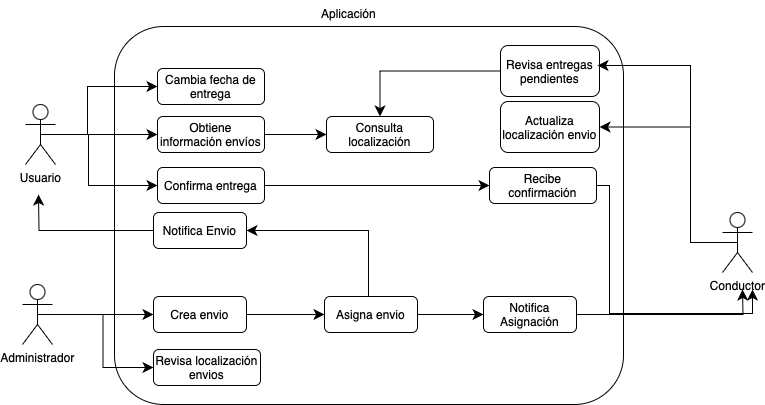

The diagram above was exported from draw.io. Its source (the exported page's mxGraphModel, read from the mxfile embedded in the PNG):
<mxGraphModel dx="1354" dy="622" grid="0" gridSize="10" guides="1" tooltips="1" connect="1" arrows="1" fold="1" page="0" pageScale="1" pageWidth="827" pageHeight="1169" math="0" shadow="0">
  <root>
    <mxCell id="0" />
    <mxCell id="1" parent="0" />
    <mxCell id="JLs1hbFGK3mNBrMvpL7n-55" style="edgeStyle=none;curved=1;rounded=0;orthogonalLoop=1;jettySize=auto;html=1;exitX=0.5;exitY=0.5;exitDx=0;exitDy=0;exitPerimeter=0;fontSize=12;startSize=8;endSize=8;" parent="1" source="7GfxxB9h6kD8QiFGx-IR-1" target="JLs1hbFGK3mNBrMvpL7n-50" edge="1">
      <mxGeometry relative="1" as="geometry" />
    </mxCell>
    <mxCell id="JLs1hbFGK3mNBrMvpL7n-71" style="edgeStyle=orthogonalEdgeStyle;rounded=0;orthogonalLoop=1;jettySize=auto;html=1;exitX=0.5;exitY=0.5;exitDx=0;exitDy=0;exitPerimeter=0;entryX=0;entryY=0.5;entryDx=0;entryDy=0;fontSize=12;startSize=8;endSize=8;" parent="1" source="7GfxxB9h6kD8QiFGx-IR-1" target="JLs1hbFGK3mNBrMvpL7n-60" edge="1">
      <mxGeometry relative="1" as="geometry">
        <Array as="points">
          <mxPoint x="-212" y="278" />
          <mxPoint x="-212" y="230" />
        </Array>
      </mxGeometry>
    </mxCell>
    <mxCell id="JLs1hbFGK3mNBrMvpL7n-72" style="edgeStyle=orthogonalEdgeStyle;rounded=0;orthogonalLoop=1;jettySize=auto;html=1;exitX=0.5;exitY=0.5;exitDx=0;exitDy=0;exitPerimeter=0;entryX=0;entryY=0.5;entryDx=0;entryDy=0;fontSize=12;startSize=8;endSize=8;" parent="1" source="7GfxxB9h6kD8QiFGx-IR-1" target="JLs1hbFGK3mNBrMvpL7n-62" edge="1">
      <mxGeometry relative="1" as="geometry">
        <Array as="points">
          <mxPoint x="-211" y="278" />
          <mxPoint x="-211" y="329" />
        </Array>
      </mxGeometry>
    </mxCell>
    <mxCell id="7GfxxB9h6kD8QiFGx-IR-1" value="Usuario&lt;div&gt;&lt;br&gt;&lt;/div&gt;" style="shape=umlActor;verticalLabelPosition=bottom;verticalAlign=top;html=1;outlineConnect=0;" parent="1" vertex="1">
      <mxGeometry x="-274" y="248" width="30" height="60" as="geometry" />
    </mxCell>
    <mxCell id="JLs1hbFGK3mNBrMvpL7n-40" style="edgeStyle=none;curved=1;rounded=0;orthogonalLoop=1;jettySize=auto;html=1;exitX=0.5;exitY=0.5;exitDx=0;exitDy=0;exitPerimeter=0;entryX=0;entryY=0.5;entryDx=0;entryDy=0;fontSize=12;startSize=8;endSize=8;" parent="1" source="XJMGst-rCKcoRZPM2Gby-3" target="JLs1hbFGK3mNBrMvpL7n-33" edge="1">
      <mxGeometry relative="1" as="geometry" />
    </mxCell>
    <mxCell id="JLs1hbFGK3mNBrMvpL7n-74" style="edgeStyle=orthogonalEdgeStyle;rounded=0;orthogonalLoop=1;jettySize=auto;html=1;exitX=0.5;exitY=0.5;exitDx=0;exitDy=0;exitPerimeter=0;entryX=0;entryY=0.5;entryDx=0;entryDy=0;fontSize=12;startSize=8;endSize=8;" parent="1" source="XJMGst-rCKcoRZPM2Gby-3" target="JLs1hbFGK3mNBrMvpL7n-73" edge="1">
      <mxGeometry relative="1" as="geometry" />
    </mxCell>
    <mxCell id="XJMGst-rCKcoRZPM2Gby-3" value="Administrador" style="shape=umlActor;verticalLabelPosition=bottom;verticalAlign=top;html=1;outlineConnect=0;" parent="1" vertex="1">
      <mxGeometry x="-277" y="428" width="30" height="60" as="geometry" />
    </mxCell>
    <mxCell id="XJMGst-rCKcoRZPM2Gby-4" value="" style="rounded=1;whiteSpace=wrap;html=1;arcSize=13;fillColor=none;" parent="1" vertex="1">
      <mxGeometry x="-185" y="170" width="509" height="378" as="geometry" />
    </mxCell>
    <mxCell id="XJMGst-rCKcoRZPM2Gby-5" value="Aplicación" style="text;html=1;align=center;verticalAlign=middle;resizable=0;points=[];autosize=1;strokeColor=none;fillColor=none;" parent="1" vertex="1">
      <mxGeometry x="12" y="144" width="73" height="26" as="geometry" />
    </mxCell>
    <mxCell id="JLs1hbFGK3mNBrMvpL7n-11" style="edgeStyle=none;curved=1;rounded=0;orthogonalLoop=1;jettySize=auto;html=1;entryX=0;entryY=0.5;entryDx=0;entryDy=0;fontSize=12;startSize=8;endSize=8;" parent="1" edge="1">
      <mxGeometry relative="1" as="geometry">
        <mxPoint x="-33" y="333.81818181818176" as="sourcePoint" />
      </mxGeometry>
    </mxCell>
    <mxCell id="JLs1hbFGK3mNBrMvpL7n-12" style="edgeStyle=none;curved=1;rounded=0;orthogonalLoop=1;jettySize=auto;html=1;entryX=0;entryY=0.5;entryDx=0;entryDy=0;fontSize=12;startSize=8;endSize=8;" parent="1" edge="1">
      <mxGeometry relative="1" as="geometry">
        <mxPoint x="125" y="336.81218274111666" as="sourcePoint" />
      </mxGeometry>
    </mxCell>
    <mxCell id="JLs1hbFGK3mNBrMvpL7n-43" style="edgeStyle=none;curved=1;rounded=0;orthogonalLoop=1;jettySize=auto;html=1;fontSize=12;startSize=8;endSize=8;" parent="1" source="JLs1hbFGK3mNBrMvpL7n-33" target="JLs1hbFGK3mNBrMvpL7n-34" edge="1">
      <mxGeometry relative="1" as="geometry" />
    </mxCell>
    <mxCell id="JLs1hbFGK3mNBrMvpL7n-33" value="Crea envio" style="rounded=1;whiteSpace=wrap;html=1;" parent="1" vertex="1">
      <mxGeometry x="-146" y="440" width="93" height="36" as="geometry" />
    </mxCell>
    <mxCell id="JLs1hbFGK3mNBrMvpL7n-41" style="edgeStyle=orthogonalEdgeStyle;rounded=0;orthogonalLoop=1;jettySize=auto;html=1;entryX=1;entryY=0.5;entryDx=0;entryDy=0;fontSize=12;startSize=8;endSize=8;" parent="1" source="JLs1hbFGK3mNBrMvpL7n-34" target="JLs1hbFGK3mNBrMvpL7n-38" edge="1">
      <mxGeometry relative="1" as="geometry">
        <Array as="points">
          <mxPoint x="69" y="374" />
        </Array>
      </mxGeometry>
    </mxCell>
    <mxCell id="JLs1hbFGK3mNBrMvpL7n-46" style="edgeStyle=none;curved=1;rounded=0;orthogonalLoop=1;jettySize=auto;html=1;fontSize=12;startSize=8;endSize=8;" parent="1" source="JLs1hbFGK3mNBrMvpL7n-34" target="JLs1hbFGK3mNBrMvpL7n-44" edge="1">
      <mxGeometry relative="1" as="geometry" />
    </mxCell>
    <mxCell id="JLs1hbFGK3mNBrMvpL7n-34" value="Asigna envio" style="rounded=1;whiteSpace=wrap;html=1;" parent="1" vertex="1">
      <mxGeometry x="25" y="440" width="93" height="36" as="geometry" />
    </mxCell>
    <mxCell id="JLs1hbFGK3mNBrMvpL7n-53" style="edgeStyle=orthogonalEdgeStyle;rounded=0;orthogonalLoop=1;jettySize=auto;html=1;exitX=0.5;exitY=0.5;exitDx=0;exitDy=0;exitPerimeter=0;entryX=1;entryY=0.5;entryDx=0;entryDy=0;fontSize=12;startSize=8;endSize=8;" parent="1" source="JLs1hbFGK3mNBrMvpL7n-37" target="JLs1hbFGK3mNBrMvpL7n-52" edge="1">
      <mxGeometry relative="1" as="geometry">
        <Array as="points">
          <mxPoint x="391" y="386" />
          <mxPoint x="391" y="271" />
        </Array>
      </mxGeometry>
    </mxCell>
    <mxCell id="JLs1hbFGK3mNBrMvpL7n-37" value="Conductor" style="shape=umlActor;verticalLabelPosition=bottom;verticalAlign=top;html=1;outlineConnect=0;" parent="1" vertex="1">
      <mxGeometry x="423" y="356" width="30" height="60" as="geometry" />
    </mxCell>
    <mxCell id="JLs1hbFGK3mNBrMvpL7n-42" style="edgeStyle=orthogonalEdgeStyle;rounded=0;orthogonalLoop=1;jettySize=auto;html=1;fontSize=12;startSize=8;endSize=8;" parent="1" source="JLs1hbFGK3mNBrMvpL7n-38" edge="1">
      <mxGeometry relative="1" as="geometry">
        <mxPoint x="-261" y="338" as="targetPoint" />
      </mxGeometry>
    </mxCell>
    <mxCell id="JLs1hbFGK3mNBrMvpL7n-38" value="Notifica Envio" style="rounded=1;whiteSpace=wrap;html=1;" parent="1" vertex="1">
      <mxGeometry x="-146" y="356" width="93" height="36" as="geometry" />
    </mxCell>
    <mxCell id="JLs1hbFGK3mNBrMvpL7n-49" style="edgeStyle=orthogonalEdgeStyle;rounded=0;orthogonalLoop=1;jettySize=auto;html=1;exitX=1;exitY=0.5;exitDx=0;exitDy=0;fontSize=12;startSize=8;endSize=8;" parent="1" source="JLs1hbFGK3mNBrMvpL7n-44" edge="1">
      <mxGeometry relative="1" as="geometry">
        <mxPoint x="443" y="433" as="targetPoint" />
      </mxGeometry>
    </mxCell>
    <mxCell id="JLs1hbFGK3mNBrMvpL7n-44" value="Notifica Asignación" style="rounded=1;whiteSpace=wrap;html=1;" parent="1" vertex="1">
      <mxGeometry x="184" y="440" width="93" height="36" as="geometry" />
    </mxCell>
    <mxCell id="JLs1hbFGK3mNBrMvpL7n-48" style="edgeStyle=none;curved=1;rounded=0;orthogonalLoop=1;jettySize=auto;html=1;entryX=1;entryY=0.5;entryDx=0;entryDy=0;fontSize=12;startSize=8;endSize=8;" parent="1" source="JLs1hbFGK3mNBrMvpL7n-44" target="JLs1hbFGK3mNBrMvpL7n-44" edge="1">
      <mxGeometry relative="1" as="geometry" />
    </mxCell>
    <mxCell id="JLs1hbFGK3mNBrMvpL7n-59" style="edgeStyle=none;curved=1;rounded=0;orthogonalLoop=1;jettySize=auto;html=1;fontSize=12;startSize=8;endSize=8;" parent="1" source="JLs1hbFGK3mNBrMvpL7n-50" target="JLs1hbFGK3mNBrMvpL7n-58" edge="1">
      <mxGeometry relative="1" as="geometry" />
    </mxCell>
    <mxCell id="JLs1hbFGK3mNBrMvpL7n-50" value="Obtiene información envíos" style="rounded=1;whiteSpace=wrap;html=1;" parent="1" vertex="1">
      <mxGeometry x="-142" y="260" width="107" height="36" as="geometry" />
    </mxCell>
    <mxCell id="JLs1hbFGK3mNBrMvpL7n-52" value="Actualiza localización envio" style="rounded=1;whiteSpace=wrap;html=1;" parent="1" vertex="1">
      <mxGeometry x="201" y="245" width="99" height="51" as="geometry" />
    </mxCell>
    <mxCell id="JLs1hbFGK3mNBrMvpL7n-57" style="edgeStyle=none;curved=1;rounded=0;orthogonalLoop=1;jettySize=auto;html=1;exitX=0.25;exitY=1;exitDx=0;exitDy=0;fontSize=12;startSize=8;endSize=8;" parent="1" edge="1">
      <mxGeometry relative="1" as="geometry">
        <mxPoint x="27.25" y="298" as="sourcePoint" />
        <mxPoint x="27.25" y="298" as="targetPoint" />
      </mxGeometry>
    </mxCell>
    <mxCell id="JLs1hbFGK3mNBrMvpL7n-58" value="Consulta localización" style="rounded=1;whiteSpace=wrap;html=1;" parent="1" vertex="1">
      <mxGeometry x="27" y="260" width="107" height="36" as="geometry" />
    </mxCell>
    <mxCell id="JLs1hbFGK3mNBrMvpL7n-60" value="Cambia fecha de entrega" style="rounded=1;whiteSpace=wrap;html=1;" parent="1" vertex="1">
      <mxGeometry x="-142" y="212" width="107" height="36" as="geometry" />
    </mxCell>
    <mxCell id="JLs1hbFGK3mNBrMvpL7n-61" value="Recibe confirmación" style="rounded=1;whiteSpace=wrap;html=1;" parent="1" vertex="1">
      <mxGeometry x="190" y="311" width="107" height="36" as="geometry" />
    </mxCell>
    <mxCell id="JLs1hbFGK3mNBrMvpL7n-63" style="edgeStyle=none;curved=1;rounded=0;orthogonalLoop=1;jettySize=auto;html=1;entryX=0;entryY=0.5;entryDx=0;entryDy=0;fontSize=12;startSize=8;endSize=8;" parent="1" source="JLs1hbFGK3mNBrMvpL7n-62" target="JLs1hbFGK3mNBrMvpL7n-61" edge="1">
      <mxGeometry relative="1" as="geometry" />
    </mxCell>
    <mxCell id="JLs1hbFGK3mNBrMvpL7n-62" value="Confirma entrega" style="rounded=1;whiteSpace=wrap;html=1;" parent="1" vertex="1">
      <mxGeometry x="-142" y="311" width="107" height="36" as="geometry" />
    </mxCell>
    <mxCell id="JLs1hbFGK3mNBrMvpL7n-70" style="edgeStyle=orthogonalEdgeStyle;rounded=0;orthogonalLoop=1;jettySize=auto;html=1;entryX=0.5;entryY=0;entryDx=0;entryDy=0;fontSize=12;startSize=8;endSize=8;" parent="1" source="JLs1hbFGK3mNBrMvpL7n-67" target="JLs1hbFGK3mNBrMvpL7n-58" edge="1">
      <mxGeometry relative="1" as="geometry" />
    </mxCell>
    <mxCell id="JLs1hbFGK3mNBrMvpL7n-67" value="Revisa entregas pendientes" style="rounded=1;whiteSpace=wrap;html=1;" parent="1" vertex="1">
      <mxGeometry x="201" y="189" width="99" height="51" as="geometry" />
    </mxCell>
    <mxCell id="JLs1hbFGK3mNBrMvpL7n-68" style="edgeStyle=orthogonalEdgeStyle;rounded=0;orthogonalLoop=1;jettySize=auto;html=1;exitX=0.5;exitY=0.5;exitDx=0;exitDy=0;exitPerimeter=0;entryX=0.98;entryY=0.392;entryDx=0;entryDy=0;entryPerimeter=0;fontSize=12;startSize=8;endSize=8;" parent="1" source="JLs1hbFGK3mNBrMvpL7n-37" target="JLs1hbFGK3mNBrMvpL7n-67" edge="1">
      <mxGeometry relative="1" as="geometry">
        <Array as="points">
          <mxPoint x="391" y="386" />
          <mxPoint x="391" y="209" />
        </Array>
      </mxGeometry>
    </mxCell>
    <mxCell id="JLs1hbFGK3mNBrMvpL7n-73" value="Revisa localización envios" style="rounded=1;whiteSpace=wrap;html=1;" parent="1" vertex="1">
      <mxGeometry x="-146" y="493" width="107" height="36" as="geometry" />
    </mxCell>
    <mxCell id="JLs1hbFGK3mNBrMvpL7n-75" style="edgeStyle=orthogonalEdgeStyle;rounded=0;orthogonalLoop=1;jettySize=auto;html=1;fontSize=12;startSize=8;endSize=8;" parent="1" source="JLs1hbFGK3mNBrMvpL7n-61" edge="1">
      <mxGeometry relative="1" as="geometry">
        <mxPoint x="453" y="433" as="targetPoint" />
        <Array as="points">
          <mxPoint x="310" y="329" />
          <mxPoint x="310" y="457" />
          <mxPoint x="453" y="457" />
        </Array>
      </mxGeometry>
    </mxCell>
  </root>
</mxGraphModel>